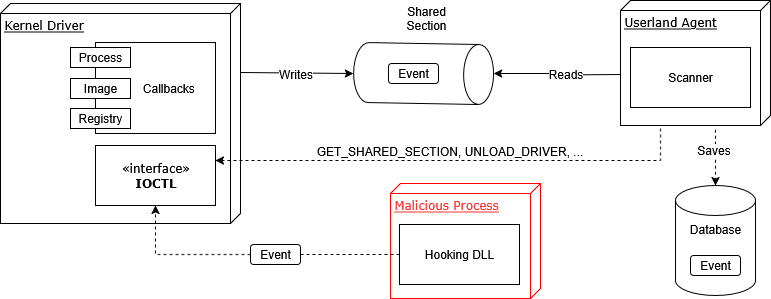

The diagram above was exported from draw.io. Its source (the exported page's mxGraphModel, read from the mxfile embedded in the PNG):
<mxGraphModel dx="1281" dy="659" grid="0" gridSize="10" guides="1" tooltips="1" connect="1" arrows="1" fold="1" page="1" pageScale="1" pageWidth="1100" pageHeight="850" background="none" math="0" shadow="0">
  <root>
    <mxCell id="0" />
    <mxCell id="1" parent="0" />
    <mxCell id="Ac5__e9wFi4OwXHdXmRC-3" style="edgeStyle=orthogonalEdgeStyle;rounded=0;orthogonalLoop=1;jettySize=auto;html=1;exitX=0;exitY=0;exitDx=105;exitDy=0;exitPerimeter=0;" parent="1" target="Ac5__e9wFi4OwXHdXmRC-1" edge="1">
      <mxGeometry relative="1" as="geometry">
        <mxPoint x="360" y="387" as="sourcePoint" />
      </mxGeometry>
    </mxCell>
    <mxCell id="Ac5__e9wFi4OwXHdXmRC-5" value="Writes" style="edgeLabel;html=1;align=center;verticalAlign=middle;resizable=0;points=[];fontSize=12;" parent="Ac5__e9wFi4OwXHdXmRC-3" vertex="1" connectable="0">
      <mxGeometry x="-0.0543" y="-1" relative="1" as="geometry">
        <mxPoint x="1" as="offset" />
      </mxGeometry>
    </mxCell>
    <mxCell id="39150e848f15840c-1" value="Kernel Driver" style="verticalAlign=top;align=left;spacingTop=8;spacingLeft=2;spacingRight=12;shape=cube;size=10;direction=south;fontStyle=4;html=1;rounded=0;shadow=0;comic=0;labelBackgroundColor=none;strokeWidth=1;fontFamily=Verdana;fontSize=12" parent="1" vertex="1">
      <mxGeometry x="120" y="318" width="240" height="220" as="geometry" />
    </mxCell>
    <mxCell id="Ac5__e9wFi4OwXHdXmRC-4" style="edgeStyle=orthogonalEdgeStyle;rounded=0;orthogonalLoop=1;jettySize=auto;html=1;" parent="1" target="Ac5__e9wFi4OwXHdXmRC-1" edge="1">
      <mxGeometry relative="1" as="geometry">
        <mxPoint x="740" y="389" as="sourcePoint" />
      </mxGeometry>
    </mxCell>
    <mxCell id="Ac5__e9wFi4OwXHdXmRC-6" value="Reads" style="edgeLabel;html=1;align=center;verticalAlign=middle;resizable=0;points=[];fontSize=12;" parent="Ac5__e9wFi4OwXHdXmRC-4" vertex="1" connectable="0">
      <mxGeometry x="-0.1339" y="-1" relative="1" as="geometry">
        <mxPoint x="1" as="offset" />
      </mxGeometry>
    </mxCell>
    <mxCell id="Ac5__e9wFi4OwXHdXmRC-8" style="edgeStyle=orthogonalEdgeStyle;rounded=0;orthogonalLoop=1;jettySize=auto;html=1;dashed=1;entryX=1;entryY=0.25;entryDx=0;entryDy=0;" parent="1" target="39150e848f15840c-4" edge="1">
      <mxGeometry relative="1" as="geometry">
        <mxPoint x="780" y="443" as="sourcePoint" />
        <mxPoint x="334" y="495" as="targetPoint" />
        <Array as="points">
          <mxPoint x="780" y="475" />
        </Array>
      </mxGeometry>
    </mxCell>
    <mxCell id="Ac5__e9wFi4OwXHdXmRC-32" value="GET_SHARED_SECTION, UNLOAD_DRIVER, ..." style="edgeLabel;html=1;align=center;verticalAlign=middle;resizable=0;points=[];fontSize=12;" parent="Ac5__e9wFi4OwXHdXmRC-8" vertex="1" connectable="0">
      <mxGeometry x="0.223" y="-1" relative="1" as="geometry">
        <mxPoint x="48" y="-9" as="offset" />
      </mxGeometry>
    </mxCell>
    <mxCell id="39150e848f15840c-2" value="Userland Agent" style="verticalAlign=top;align=left;spacingTop=8;spacingLeft=2;spacingRight=12;shape=cube;size=10;direction=south;fontStyle=4;html=1;rounded=0;shadow=0;comic=0;labelBackgroundColor=none;strokeWidth=1;fontFamily=Verdana;fontSize=12" parent="1" vertex="1">
      <mxGeometry x="740" y="315" width="150" height="125" as="geometry" />
    </mxCell>
    <mxCell id="39150e848f15840c-4" value="«interface»&lt;br&gt;&lt;b&gt;IOCTL&lt;/b&gt;" style="html=1;rounded=0;shadow=0;comic=0;labelBackgroundColor=none;strokeWidth=1;fontFamily=Verdana;fontSize=12;align=center;" parent="1" vertex="1">
      <mxGeometry x="215" y="460" width="120" height="60" as="geometry" />
    </mxCell>
    <mxCell id="Ac5__e9wFi4OwXHdXmRC-1" value="" style="shape=cylinder3;whiteSpace=wrap;html=1;boundedLbl=1;backgroundOutline=1;size=15;rotation=91;" parent="1" vertex="1">
      <mxGeometry x="513" y="318" width="60" height="140" as="geometry" />
    </mxCell>
    <mxCell id="Ac5__e9wFi4OwXHdXmRC-7" value="Shared Section" style="text;html=1;align=center;verticalAlign=middle;whiteSpace=wrap;rounded=0;" parent="1" vertex="1">
      <mxGeometry x="516" y="318" width="60" height="30" as="geometry" />
    </mxCell>
    <mxCell id="Ac5__e9wFi4OwXHdXmRC-10" value="&amp;nbsp; &amp;nbsp; &amp;nbsp; &amp;nbsp; Callbacks" style="rounded=0;whiteSpace=wrap;html=1;" parent="1" vertex="1">
      <mxGeometry x="215" y="357" width="120" height="91" as="geometry" />
    </mxCell>
    <mxCell id="Ac5__e9wFi4OwXHdXmRC-11" value="Process" style="rounded=0;whiteSpace=wrap;html=1;" parent="1" vertex="1">
      <mxGeometry x="190" y="362" width="60" height="20" as="geometry" />
    </mxCell>
    <mxCell id="Ac5__e9wFi4OwXHdXmRC-12" value="&lt;div&gt;Image&lt;/div&gt;" style="rounded=0;whiteSpace=wrap;html=1;" parent="1" vertex="1">
      <mxGeometry x="190" y="393" width="60" height="20" as="geometry" />
    </mxCell>
    <mxCell id="Ac5__e9wFi4OwXHdXmRC-13" value="Registry" style="rounded=0;whiteSpace=wrap;html=1;" parent="1" vertex="1">
      <mxGeometry x="190" y="423" width="60" height="20" as="geometry" />
    </mxCell>
    <mxCell id="Ac5__e9wFi4OwXHdXmRC-15" value="Scanner" style="rounded=0;whiteSpace=wrap;html=1;" parent="1" vertex="1">
      <mxGeometry x="750" y="362" width="120" height="60" as="geometry" />
    </mxCell>
    <mxCell id="Ac5__e9wFi4OwXHdXmRC-16" value="Database" style="shape=cylinder3;whiteSpace=wrap;html=1;boundedLbl=1;backgroundOutline=1;size=15;verticalAlign=top;" parent="1" vertex="1">
      <mxGeometry x="795" y="500" width="80" height="110" as="geometry" />
    </mxCell>
    <mxCell id="Ac5__e9wFi4OwXHdXmRC-22" value="" style="group;strokeColor=none;fontColor=#FF0000;" parent="1" vertex="1" connectable="0">
      <mxGeometry x="510" y="498" width="150" height="115" as="geometry" />
    </mxCell>
    <mxCell id="Ac5__e9wFi4OwXHdXmRC-20" value="Malicious Process" style="verticalAlign=top;align=left;spacingTop=8;spacingLeft=2;spacingRight=12;shape=cube;size=10;direction=south;fontStyle=4;html=1;rounded=0;shadow=0;comic=0;labelBackgroundColor=none;strokeWidth=1;fontFamily=Verdana;fontSize=12;fontColor=light-dark(#FF3333,#FF3333);strokeColor=light-dark(#FF0000,#FF0000);" parent="Ac5__e9wFi4OwXHdXmRC-22" vertex="1">
      <mxGeometry width="150" height="115" as="geometry" />
    </mxCell>
    <mxCell id="Ac5__e9wFi4OwXHdXmRC-21" value="Hooking DLL" style="rounded=0;whiteSpace=wrap;html=1;" parent="Ac5__e9wFi4OwXHdXmRC-22" vertex="1">
      <mxGeometry x="9" y="41" width="120" height="60" as="geometry" />
    </mxCell>
    <mxCell id="Ac5__e9wFi4OwXHdXmRC-23" value="Event" style="rounded=1;whiteSpace=wrap;html=1;" parent="1" vertex="1">
      <mxGeometry x="508" y="378" width="50" height="20" as="geometry" />
    </mxCell>
    <mxCell id="Ac5__e9wFi4OwXHdXmRC-25" style="edgeStyle=orthogonalEdgeStyle;rounded=0;orthogonalLoop=1;jettySize=auto;html=1;exitX=0;exitY=0.5;exitDx=0;exitDy=0;dashed=1;" parent="1" source="Ac5__e9wFi4OwXHdXmRC-26" target="39150e848f15840c-4" edge="1">
      <mxGeometry relative="1" as="geometry" />
    </mxCell>
    <mxCell id="Ac5__e9wFi4OwXHdXmRC-27" value="" style="edgeStyle=orthogonalEdgeStyle;rounded=0;orthogonalLoop=1;jettySize=auto;html=1;exitX=0;exitY=0.5;exitDx=0;exitDy=0;dashed=1;endArrow=none;endFill=0;" parent="1" source="Ac5__e9wFi4OwXHdXmRC-21" target="Ac5__e9wFi4OwXHdXmRC-26" edge="1">
      <mxGeometry relative="1" as="geometry">
        <mxPoint x="639" y="601" as="sourcePoint" />
        <mxPoint x="275" y="520" as="targetPoint" />
      </mxGeometry>
    </mxCell>
    <mxCell id="Ac5__e9wFi4OwXHdXmRC-26" value="Event" style="rounded=1;whiteSpace=wrap;html=1;" parent="1" vertex="1">
      <mxGeometry x="370" y="559" width="50" height="20" as="geometry" />
    </mxCell>
    <mxCell id="Ac5__e9wFi4OwXHdXmRC-29" style="edgeStyle=orthogonalEdgeStyle;rounded=0;orthogonalLoop=1;jettySize=auto;html=1;entryX=0.5;entryY=0;entryDx=0;entryDy=0;entryPerimeter=0;exitX=1.034;exitY=0.367;exitDx=0;exitDy=0;exitPerimeter=0;dashed=1;" parent="1" source="39150e848f15840c-2" target="Ac5__e9wFi4OwXHdXmRC-16" edge="1">
      <mxGeometry relative="1" as="geometry" />
    </mxCell>
    <mxCell id="Ac5__e9wFi4OwXHdXmRC-30" value="Saves" style="edgeLabel;html=1;align=center;verticalAlign=middle;resizable=0;points=[];fontSize=12;" parent="Ac5__e9wFi4OwXHdXmRC-29" vertex="1" connectable="0">
      <mxGeometry x="-0.3704" y="1" relative="1" as="geometry">
        <mxPoint x="-3" y="2" as="offset" />
      </mxGeometry>
    </mxCell>
    <mxCell id="Ac5__e9wFi4OwXHdXmRC-31" value="Event" style="rounded=1;whiteSpace=wrap;html=1;" parent="1" vertex="1">
      <mxGeometry x="810" y="570" width="50" height="20" as="geometry" />
    </mxCell>
  </root>
</mxGraphModel>